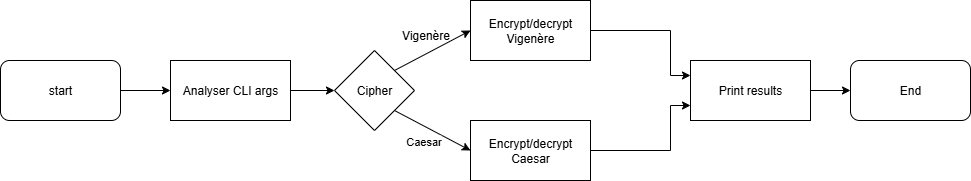

The diagram above was exported from draw.io. Its source (the exported page's mxGraphModel, read from the mxfile embedded in the PNG):
<mxGraphModel dx="786" dy="464" grid="1" gridSize="10" guides="1" tooltips="1" connect="1" arrows="1" fold="1" page="1" pageScale="1" pageWidth="827" pageHeight="1169" math="0" shadow="0">
  <root>
    <mxCell id="0" />
    <mxCell id="1" parent="0" />
    <mxCell id="t0Ah1yf9XO-EI3owbqMg-1" value="start" style="rounded=1;whiteSpace=wrap;html=1;" vertex="1" parent="1">
      <mxGeometry x="40" y="210" width="120" height="60" as="geometry" />
    </mxCell>
    <mxCell id="t0Ah1yf9XO-EI3owbqMg-2" value="Analyser CLI args" style="rounded=0;whiteSpace=wrap;html=1;" vertex="1" parent="1">
      <mxGeometry x="210" y="210" width="120" height="60" as="geometry" />
    </mxCell>
    <mxCell id="t0Ah1yf9XO-EI3owbqMg-3" value="" style="endArrow=classic;html=1;rounded=0;entryX=0;entryY=0.5;entryDx=0;entryDy=0;" edge="1" parent="1" target="t0Ah1yf9XO-EI3owbqMg-2">
      <mxGeometry width="50" height="50" relative="1" as="geometry">
        <mxPoint x="160" y="240" as="sourcePoint" />
        <mxPoint x="210" y="190" as="targetPoint" />
      </mxGeometry>
    </mxCell>
    <mxCell id="t0Ah1yf9XO-EI3owbqMg-4" value="" style="endArrow=classic;html=1;rounded=0;" edge="1" parent="1" target="t0Ah1yf9XO-EI3owbqMg-5">
      <mxGeometry width="50" height="50" relative="1" as="geometry">
        <mxPoint x="330" y="240" as="sourcePoint" />
        <mxPoint x="390" y="240" as="targetPoint" />
      </mxGeometry>
    </mxCell>
    <mxCell id="t0Ah1yf9XO-EI3owbqMg-5" value="Cipher" style="rhombus;whiteSpace=wrap;html=1;" vertex="1" parent="1">
      <mxGeometry x="374" y="200" width="80" height="80" as="geometry" />
    </mxCell>
    <mxCell id="t0Ah1yf9XO-EI3owbqMg-6" value="" style="endArrow=classic;html=1;rounded=0;exitX=1;exitY=0;exitDx=0;exitDy=0;entryX=0;entryY=0.5;entryDx=0;entryDy=0;" edge="1" parent="1" source="t0Ah1yf9XO-EI3owbqMg-5" target="t0Ah1yf9XO-EI3owbqMg-9">
      <mxGeometry width="50" height="50" relative="1" as="geometry">
        <mxPoint x="430" y="220" as="sourcePoint" />
        <mxPoint x="480" y="180" as="targetPoint" />
      </mxGeometry>
    </mxCell>
    <mxCell id="t0Ah1yf9XO-EI3owbqMg-7" value="" style="endArrow=classic;html=1;rounded=0;exitX=1;exitY=1;exitDx=0;exitDy=0;entryX=0;entryY=0.5;entryDx=0;entryDy=0;" edge="1" parent="1" source="t0Ah1yf9XO-EI3owbqMg-5" target="t0Ah1yf9XO-EI3owbqMg-8">
      <mxGeometry width="50" height="50" relative="1" as="geometry">
        <mxPoint x="430" y="265" as="sourcePoint" />
        <mxPoint x="480" y="300" as="targetPoint" />
      </mxGeometry>
    </mxCell>
    <mxCell id="t0Ah1yf9XO-EI3owbqMg-10" value="Caesar" style="edgeLabel;html=1;align=center;verticalAlign=middle;resizable=0;points=[];" vertex="1" connectable="0" parent="t0Ah1yf9XO-EI3owbqMg-7">
      <mxGeometry x="-0.2386" y="-2" relative="1" as="geometry">
        <mxPoint y="13" as="offset" />
      </mxGeometry>
    </mxCell>
    <mxCell id="t0Ah1yf9XO-EI3owbqMg-8" value="Encrypt/decrypt Caesar" style="rounded=0;whiteSpace=wrap;html=1;" vertex="1" parent="1">
      <mxGeometry x="510" y="270" width="120" height="60" as="geometry" />
    </mxCell>
    <mxCell id="t0Ah1yf9XO-EI3owbqMg-9" value="Encrypt/decrypt Vigenère" style="rounded=0;whiteSpace=wrap;html=1;" vertex="1" parent="1">
      <mxGeometry x="510" y="150" width="120" height="60" as="geometry" />
    </mxCell>
    <mxCell id="t0Ah1yf9XO-EI3owbqMg-11" value="Vigenère" style="text;html=1;align=center;verticalAlign=middle;resizable=0;points=[];autosize=1;strokeColor=none;fillColor=none;" vertex="1" parent="1">
      <mxGeometry x="430" y="170" width="70" height="30" as="geometry" />
    </mxCell>
    <mxCell id="t0Ah1yf9XO-EI3owbqMg-12" value="" style="endArrow=classic;html=1;rounded=0;entryX=0;entryY=0.75;entryDx=0;entryDy=0;" edge="1" parent="1" target="t0Ah1yf9XO-EI3owbqMg-14">
      <mxGeometry width="50" height="50" relative="1" as="geometry">
        <mxPoint x="630" y="300" as="sourcePoint" />
        <mxPoint x="710" y="300" as="targetPoint" />
        <Array as="points">
          <mxPoint x="710" y="300" />
          <mxPoint x="710" y="255" />
        </Array>
      </mxGeometry>
    </mxCell>
    <mxCell id="t0Ah1yf9XO-EI3owbqMg-13" value="" style="endArrow=classic;html=1;rounded=0;entryX=0;entryY=0.25;entryDx=0;entryDy=0;" edge="1" parent="1" target="t0Ah1yf9XO-EI3owbqMg-14">
      <mxGeometry width="50" height="50" relative="1" as="geometry">
        <mxPoint x="630" y="180" as="sourcePoint" />
        <mxPoint x="680" y="130" as="targetPoint" />
        <Array as="points">
          <mxPoint x="710" y="180" />
          <mxPoint x="710" y="225" />
        </Array>
      </mxGeometry>
    </mxCell>
    <mxCell id="t0Ah1yf9XO-EI3owbqMg-14" value="Print results" style="rounded=0;whiteSpace=wrap;html=1;" vertex="1" parent="1">
      <mxGeometry x="730" y="210" width="120" height="60" as="geometry" />
    </mxCell>
    <mxCell id="t0Ah1yf9XO-EI3owbqMg-16" value="" style="endArrow=classic;html=1;rounded=0;" edge="1" parent="1" target="t0Ah1yf9XO-EI3owbqMg-18">
      <mxGeometry width="50" height="50" relative="1" as="geometry">
        <mxPoint x="850" y="240" as="sourcePoint" />
        <mxPoint x="910" y="240" as="targetPoint" />
      </mxGeometry>
    </mxCell>
    <mxCell id="t0Ah1yf9XO-EI3owbqMg-18" value="End" style="rounded=1;whiteSpace=wrap;html=1;" vertex="1" parent="1">
      <mxGeometry x="890" y="210" width="120" height="60" as="geometry" />
    </mxCell>
  </root>
</mxGraphModel>